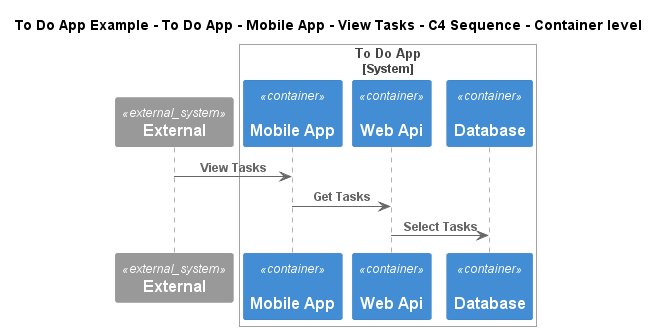

The diagram above was rendered by PlantUML. Its source (embedded in the PNG):
@startuml
!include ..\..\..\..\..\..\..\.c4s\C4_Sequence.puml
SHOW_FOOT_BOXES()

title To Do App Example - To Do App - Mobile App - View Tasks - C4 Sequence - Container level

System_Ext(C4InterFlow.SoftwareSystems.ExternalSystem, "External", "")

System_Boundary(ToDoAppExample.SoftwareSystems.ToDoApp, "To Do App")
    Container(ToDoAppExample.SoftwareSystems.ToDoApp.Containers.MobileApp, "Mobile App", "", "", "apple")
    Container(ToDoAppExample.SoftwareSystems.ToDoApp.Containers.WebApi, "Web Api", "", "", "dotnet")
    Container(ToDoAppExample.SoftwareSystems.ToDoApp.Containers.Database, "Database", "", "", "msql_server")
Boundary_End()

Rel(C4InterFlow.SoftwareSystems.ExternalSystem, ToDoAppExample.SoftwareSystems.ToDoApp.Containers.MobileApp, "View Tasks")
Rel(ToDoAppExample.SoftwareSystems.ToDoApp.Containers.MobileApp, ToDoAppExample.SoftwareSystems.ToDoApp.Containers.WebApi, "Get Tasks")
Rel(ToDoAppExample.SoftwareSystems.ToDoApp.Containers.WebApi, ToDoAppExample.SoftwareSystems.ToDoApp.Containers.Database, "Select Tasks")


@enduml